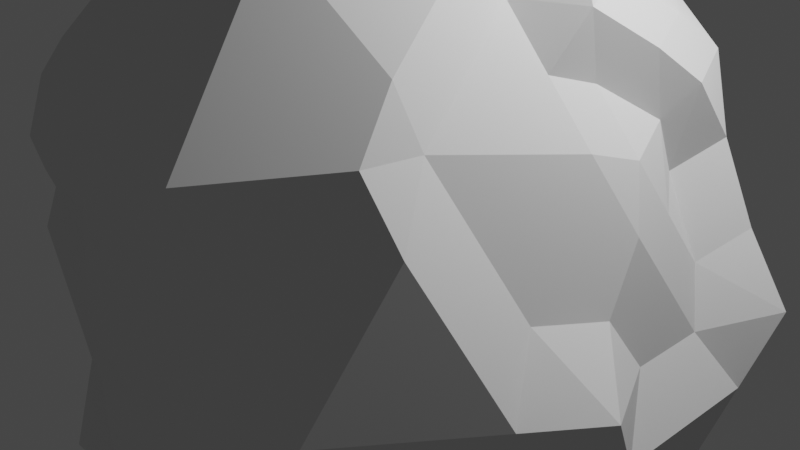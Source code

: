 # Source: blob.blend  (saved by Blender 2.80.75; exported with 4.5.12 LTS)
import bpy
from mathutils import Matrix  # noqa: F401  (used for matrix-valued properties, if any)

bpy.ops.wm.read_factory_settings(use_empty=True)
scene = bpy.context.scene
scene.name = 'Scene'

# ---- collections
col_collection = bpy.data.collections.new('Collection'); scene.collection.children.link(col_collection)

# ---- world
world_world = bpy.data.worlds.new('World'); scene.world = world_world
world_world.use_nodes = True; world_world.node_tree.nodes.clear()
_N = world_world.node_tree.nodes; _L = world_world.node_tree.links
n0 = _N.new('ShaderNodeOutputWorld'); n0.name = 'World Output'; n0.location = (300, 300)
n1 = _N.new('ShaderNodeBackground'); n1.name = 'Background'; n1.location = (10, 300)
n1.inputs[0].default_value = (0.05088, 0.05088, 0.05088, 1.0)
_L.new(n1.outputs[0], n0.inputs[0])
n0.is_active_output = True
world_world.color = (0.05088, 0.05088, 0.05088)
world_world.use_sun_shadow = False
world_world.sun_shadow_jitter_overblur = 0.0

# ---- cameras
cam_camera = bpy.data.cameras.new('Camera')
cam_camera.clip_end = 100.0
cam_camera.ortho_scale = 7.314

# ---- lights
light_light = bpy.data.lights.new('Light', 'POINT')
light_light.transmission_factor = 0.0
light_light.energy = 1000.0
light_light.shadow_soft_size = 0.1
light_light.shadow_maximum_resolution = 0.006
light_light.use_absolute_resolution = True

# ---- meshes
me_icosphere = bpy.data.meshes.new('Icosphere')
me_icosphere.from_pydata([(-0.01788, -0.001766, -0.9757), (0.7236, -0.5257, -0.4472), (-0.2764, -0.8506, -0.4472), (-0.8944, 0.0, -0.4472), (-0.234, 0.8181, -0.378), (0.7236, 0.5257, -0.4472), (0.2764, -0.8506, 0.4472), (-0.7236, -0.5257, 0.4472), (-0.7236, 0.5257, 0.4472), (0.2764, 0.8506, 0.4472), (0.7367, -0.0164, 0.401), (-0.01076, 0.006408, 0.9557), (-0.1429, -0.4587, -0.8013), (0.4253, -0.309, -0.8507), (0.2041, -0.7616, -0.5015), (0.8506, 0.0, -0.5257), (0.4253, 0.309, -0.8507), (-0.5061, 0.04129, -0.8013), (-0.6882, -0.5, -0.5257), (-0.1625, 0.5, -0.8507), (-0.6882, 0.5, -0.5257), (0.2629, 0.809, -0.5257), (0.9511, -0.309, 0.0), (0.9511, 0.309, 0.0), (0.002989, -0.8985, 0.007136), (0.5878, -0.809, 0.0), (-0.9481, -0.2075, 0.007136), (-0.5848, -0.7075, 0.007136), (-0.5878, 0.809, 0.0), (-0.9511, 0.309, 0.0), (0.5523, 0.761, -0.01221), (0.0, 1.0, 0.0), (0.566, -0.4684, 0.4917), (-0.2629, -0.809, 0.5257), (-0.8506, 0.0, 0.5257), (-0.2629, 0.809, 0.5257), (0.6412, 0.3975, 0.5295), (0.1625, -0.5, 0.8507), (0.5257, 0.0, 0.8507), (-0.4253, -0.309, 0.8507), (-0.4138, 0.3443, 0.816), (0.1625, 0.5, 0.8507), (-0.08872, -0.292, -0.8511), (-0.05415, -0.1667, -0.9502), (0.5248, -0.3812, -0.7162), (0.6242, -0.4535, -0.5817), (0.08312, -0.8229, -0.4996), (-0.09664, -0.8368, -0.4734), (0.8083, -0.1752, -0.4996), (0.766, -0.3505, -0.4734), (0.5248, 0.3812, -0.7162), (0.6242, 0.4535, -0.5817), (-0.3309, 0.04129, -0.8511), (-0.1752, 0.0, -0.9502), (-0.7073, -0.3583, -0.4562), (-0.776, -0.1917, -0.43), (-0.1083, 0.3333, -0.9004), (-0.05415, 0.1667, -0.9502), (-0.5086, 0.5843, -0.4304), (-0.3713, 0.7012, -0.4042), (0.4164, 0.7146, -0.4996), (0.57, 0.6202, -0.4734), (0.8752, -0.3813, -0.1491), (0.7994, -0.4535, -0.2981), (0.7745, 0.1896, 0.1028), (0.7556, 0.08661, 0.2519), (-0.08914, -0.8487, -0.1419), (-0.1813, -0.7989, -0.291), (0.484, -0.8229, 0.1491), (0.3802, -0.8368, 0.2981), (-0.9292, -0.1045, -0.1419), (-0.9133, -0.103, -0.2981), (-0.6301, -0.6131, 0.1562), (-0.6753, -0.5187, 0.3053), (-0.4416, 0.7904, -0.07988), (-0.3378, 0.8042, -0.229), (-0.8752, 0.3813, 0.1491), (-0.7994, 0.4535, 0.2981), (0.5976, 0.6666, -0.1613), (0.6783, 0.6202, -0.2981), (0.09213, 0.9502, 0.1491), (0.1843, 0.9004, 0.2981), (0.5509, -0.6169, 0.4996), (0.4137, -0.7338, 0.4734), (-0.4164, -0.7146, 0.4996), (-0.57, -0.6202, 0.4734), (-0.8083, 0.1752, 0.4996), (-0.766, 0.3505, 0.4734), (-0.08312, 0.8229, 0.4996), (0.09664, 0.8368, 0.4734), (0.7099, 0.2308, 0.5033), (0.668, 0.1503, 0.4271), (0.2004, -0.6169, 0.7162), (0.2384, -0.7338, 0.5817), (0.3505, 0.0, 0.9004), (0.1752, 0.0, 0.9502), (-0.5248, -0.3812, 0.7162), (-0.6242, -0.4535, 0.5817), (-0.5132, 0.4165, 0.6816), (-0.6242, 0.4535, 0.5817), (0.2004, 0.6169, 0.7162), (0.2384, 0.7338, 0.5817), (-0.2384, -0.7338, -0.5817), (-0.2004, -0.6169, -0.7162), (0.1239, -0.1048, -0.9259), (0.2835, -0.206, -0.9004), (0.57, -0.6202, -0.4734), (0.3577, -0.6672, -0.4754), (0.766, 0.3505, -0.4734), (0.8083, 0.1752, -0.4996), (0.1239, 0.1012, -0.9259), (0.2835, 0.206, -0.9004), (-0.7219, -0.02501, -0.5383), (-0.599, -0.02501, -0.6728), (-0.4137, -0.7338, -0.4734), (-0.5509, -0.6169, -0.4996), (-0.196, 0.7012, -0.5125), (-0.2004, 0.6169, -0.7162), (-0.8257, 0.1667, -0.4734), (-0.7569, 0.3333, -0.4996), (-0.05427, 0.8042, -0.4042), (0.08312, 0.8229, -0.4996), (0.7911, -0.07138, 0.2641), (0.81, -0.1744, 0.115), (0.7994, 0.4535, -0.2981), (0.8752, 0.3813, -0.1491), (0.1843, -0.9004, 0.2981), (0.09213, -0.9502, 0.1491), (0.6783, -0.6202, -0.2981), (0.6331, -0.7146, -0.1491), (-0.7964, -0.352, 0.3053), (-0.8723, -0.2797, 0.1562), (-0.3772, -0.7353, -0.291), (-0.481, -0.7214, -0.1419), (-0.6162, 0.5564, 0.2993), (-0.5709, 0.6509, 0.1503), (-0.9133, 0.103, -0.2981), (-0.9322, 0.206, -0.1491), (0.3134, 0.6759, 0.3093), (0.437, 0.7204, 0.1528), (-0.1419, 0.8679, -0.229), (-0.09213, 0.9502, -0.1491), (0.7035, -0.135, 0.4393), (0.6347, -0.3017, 0.4655), (0.09664, -0.8368, 0.4734), (-0.08312, -0.8229, 0.4996), (-0.766, -0.3505, 0.4734), (-0.8083, -0.1752, 0.4996), (-0.57, 0.6202, 0.4734), (-0.3543, 0.6509, 0.5008), (0.3584, 0.6273, 0.4687), (0.4956, 0.5104, 0.4948), (0.0434, -0.1603, 0.9059), (0.09755, -0.3269, 0.8562), (0.6138, -0.0164, 0.5354), (0.6131, -0.04802, 0.704), (-0.1525, -0.0966, 0.9059), (-0.2943, -0.1996, 0.8562), (-0.1525, 0.1094, 0.9059), (-0.2835, 0.206, 0.9004), (0.0434, 0.1731, 0.9059), (0.1083, 0.3333, 0.9004), (0.4046, 0.1667, 0.8507), (0.2835, 0.3333, 0.8507), (0.5444, 0.1186, 0.7301), (0.5985, 0.2853, 0.6218), (0.3377, 0.5, 0.7423), (0.4775, 0.452, 0.6218), (-0.03347, 0.4363, 0.8507), (-0.2178, 0.4079, 0.816), (0.02068, 0.603, 0.7423), (-0.1211, 0.706, 0.634), (-0.3712, 0.4757, 0.7423), (-0.317, 0.6423, 0.634), (-0.4253, 0.103, 0.8507), (-0.4253, -0.103, 0.8507), (-0.5555, 0.2413, 0.7077), (-0.7089, 0.103, 0.634), (-0.5671, -0.206, 0.7423), (-0.7089, -0.103, 0.634), (-0.2402, -0.3663, 0.8064), (-0.04423, -0.4299, 0.8064), (-0.3712, -0.4757, 0.7423), (-0.317, -0.6423, 0.634), (0.02068, -0.603, 0.7423), (-0.1211, -0.706, 0.634), (0.2835, -0.3333, 0.8507), (0.4046, -0.1667, 0.8507), (0.3377, -0.5, 0.7423), (0.5129, -0.5, 0.634), (0.4577, -0.135, 0.7083), (0.5118, -0.3017, 0.6), (0.8279, 0.3247, 0.163), (0.7288, 0.3338, 0.3542), (0.7945, 0.4277, -0.01221), (0.6734, 0.5943, -0.01221), (0.6077, 0.5005, 0.3542), (0.5743, 0.6035, 0.179), (-0.08762, 0.9363, 0.1752), (-0.1752, 0.8727, 0.3505), (-0.1959, 0.9363, 0.0), (-0.3919, 0.8727, 0.0), (-0.3091, 0.7453, 0.3517), (-0.4174, 0.7453, 0.1764), (-0.9176, 0.206, 0.1752), (-0.8841, 0.103, 0.3505), (-0.9511, 0.103, 0.0), (-0.9481, -0.001499, 0.007136), (-0.8841, -0.103, 0.3505), (-0.9146, -0.1045, 0.1824), (-0.4765, -0.7075, 0.1824), (-0.3712, -0.809, 0.3505), (-0.3889, -0.7712, 0.007136), (-0.1929, -0.8348, 0.007136), (-0.1752, -0.8727, 0.3505), (-0.08463, -0.8348, 0.1824), (0.6213, -0.706, 0.1752), (0.6547, -0.603, 0.3505), (0.7089, -0.6423, 0.0), (0.83, -0.4757, 0.0), (0.6536, -0.4047, 0.3164), (0.7412, -0.3411, 0.1412), (0.3564, 0.8247, -0.01221), (0.1959, 0.9363, 0.0), (0.4795, 0.809, -0.1752), (0.3712, 0.809, -0.3505), (0.08762, 0.9363, -0.1752), (0.1752, 0.8727, -0.3505), (-0.7089, 0.6423, 0.0), (-0.83, 0.4757, 0.0), (-0.5789, 0.6735, -0.1061), (-0.6124, 0.5705, -0.2813), (-0.8634, 0.3727, -0.1752), (-0.7758, 0.4363, -0.3505), (-0.827, -0.3742, 0.007136), (-0.7059, -0.5408, 0.007136), (-0.8604, -0.2712, -0.1681), (-0.7758, -0.4363, -0.3505), (-0.6183, -0.6045, -0.1681), (-0.6547, -0.603, -0.3505), (0.1959, -0.9363, 0.0), (0.3919, -0.8727, 0.0), (0.08762, -0.9363, -0.1752), (0.1752, -0.8727, -0.3505), (0.4795, -0.809, -0.1752), (0.3712, -0.809, -0.3505), (0.8289, -0.07138, -0.03404), (0.8289, 0.1346, -0.03404), (0.9176, -0.206, -0.1752), (0.8841, -0.103, -0.3505), (0.9176, 0.206, -0.1752), (0.8841, 0.103, -0.3505), (0.3712, 0.4757, -0.7423), (0.317, 0.6423, -0.634), (0.2294, 0.3727, -0.8507), (0.03347, 0.4363, -0.8507), (0.1211, 0.706, -0.634), (-0.02068, 0.603, -0.7423), (-0.3377, 0.5, -0.7423), (-0.5129, 0.5, -0.634), (-0.2835, 0.3333, -0.8507), (-0.3851, 0.208, -0.8013), (-0.634, 0.3333, -0.634), (-0.5603, 0.208, -0.693), (-0.5302, -0.1917, -0.6989), (-0.5844, -0.3583, -0.5906), (-0.3851, -0.1254, -0.8013), (-0.264, -0.292, -0.8013), (-0.5129, -0.5, -0.634), (-0.3377, -0.5, -0.7423), (0.7089, 0.103, -0.634), (0.5671, 0.206, -0.7423), (0.7089, -0.103, -0.634), (0.5671, -0.206, -0.7423), (0.4253, 0.103, -0.8507), (0.4253, -0.103, -0.8507), (-0.02068, -0.603, -0.7423), (0.06231, -0.6586, -0.6098), (0.03347, -0.4363, -0.8507), (0.1706, -0.3253, -0.8265), (0.2582, -0.595, -0.6098), (0.3124, -0.4283, -0.7181), (0.4706, -0.5479, -0.6079), (0.1165, -0.4919, -0.7181), (-0.05866, -0.7199, -0.6079), (0.2835, 0.0, -0.9004), (0.5671, 0.0, -0.7423), (0.6665, 0.2782, -0.6079), (-0.3757, -0.6169, -0.6079), (-0.4588, -0.3333, -0.7423), (-0.6531, -0.1917, -0.5645), (-0.6531, 0.1417, -0.5645), (-0.4588, 0.3333, -0.7423), (-0.3757, 0.6169, -0.6079), (-0.05866, 0.7199, -0.6079), (0.1752, 0.5393, -0.7423), (0.4706, 0.5479, -0.6079), (0.8418, 0.2782, -0.3243), (0.9176, 0.0, -0.1752), (0.81, 0.03162, 0.115), (0.5248, -0.7146, -0.3243), (0.2836, -0.8727, -0.1752), (0.2881, -0.8866, 0.1491), (-0.5145, -0.6184, -0.3172), (-0.7394, -0.4378, -0.1681), (-0.7512, -0.4464, 0.1562), (-0.8446, 0.2697, -0.3243), (-0.7, 0.5068, -0.1061), (-0.7542, 0.5479, 0.1491), (-0.004506, 0.8866, -0.3243), (0.2836, 0.8727, -0.1752), (0.2881, 0.8866, 0.1491), (0.7224, -0.238, 0.2903), (0.7423, -0.5393, 0.1752), (0.5175, -0.7199, 0.3243), (0.004506, -0.8866, 0.3243), (-0.2806, -0.7712, 0.1824), (-0.5218, -0.6131, 0.3315), (-0.8388, -0.1767, 0.3315), (-0.9146, 0.1015, 0.1824), (-0.8418, 0.2782, 0.3243), (-0.4626, 0.6509, 0.3255), (-0.2836, 0.8727, 0.1752), (0.004506, 0.8866, 0.3243), (0.4507, 0.559, 0.3355), (0.6953, 0.4369, 0.179), (0.6754, 0.1988, 0.294), (0.5806, -0.135, 0.5738), (0.4588, -0.3333, 0.7423), (0.2294, -0.1667, 0.9004), (0.05866, -0.7199, 0.6079), (-0.1752, -0.5393, 0.7423), (-0.09838, -0.2633, 0.8562), (-0.6665, -0.2782, 0.6079), (-0.5671, 0.0, 0.7423), (-0.2943, 0.006408, 0.8562), (-0.4706, 0.5479, 0.6079), (-0.1752, 0.5393, 0.7423), (-0.09838, 0.2761, 0.8562), (0.3559, 0.5585, 0.6153), (0.4233, 0.2853, 0.7301), (0.2294, 0.1667, 0.9004), (0.6673, 0.1186, 0.5957), (0.05866, 0.7199, 0.6079), (-0.6665, 0.2782, 0.6079), (-0.4706, -0.5479, 0.6079), (0.3757, -0.6169, 0.6079), (0.7187, 0.4999, -0.1613), (-0.2457, 0.854, -0.07988), (-0.9322, 7.451e-09, -0.1491), (-0.2851, -0.785, -0.1419), (0.7542, -0.5479, -0.1491), (0.5248, 0.7146, -0.3243), (-0.4751, 0.6873, -0.2551), (-0.8446, -0.2697, -0.3243), (-0.004506, -0.8866, -0.3243), (0.8418, -0.2782, -0.3243), (0.08762, 0.2697, -0.9004), (-0.2294, 0.1667, -0.9004), (-0.2098, -0.1254, -0.8511), (0.6665, -0.2782, -0.6079), (0.08762, -0.2697, -0.9004)], [], [(0, 104, 43), (1, 45, 49), (0, 43, 53), (0, 53, 57), (0, 57, 110), (1, 49, 63), (2, 47, 67), (3, 55, 71), (4, 59, 75), (5, 61, 79), (1, 63, 128), (2, 67, 132), (3, 71, 136), (4, 75, 140), (5, 79, 124), (6, 83, 93), (7, 85, 97), (8, 87, 99), (9, 89, 101), (10, 91, 154), (38, 162, 94), (38, 164, 162), (36, 151, 167), (41, 168, 161), (41, 170, 168), (35, 149, 173), (40, 174, 159), (40, 176, 174), (34, 147, 179), (39, 180, 157), (39, 182, 180), (33, 145, 185), (37, 186, 153), (37, 188, 186), (32, 143, 191), (23, 192, 64), (23, 194, 192), (30, 139, 197), (31, 198, 80), (31, 200, 198), (28, 135, 203), (29, 204, 76), (29, 206, 204), (26, 131, 209), (27, 210, 72), (27, 212, 210), (24, 127, 215), (25, 216, 68), (25, 218, 216), (22, 123, 221), (30, 222, 139), (30, 224, 222), (21, 121, 227), (28, 228, 135), (28, 230, 228), (20, 119, 233), (26, 234, 131), (26, 236, 234), (18, 115, 239), (24, 240, 127), (24, 242, 240), (14, 107, 245), (22, 246, 123), (22, 248, 246), (15, 109, 251), (16, 252, 50), (16, 254, 252), (19, 117, 257), (19, 258, 117), (19, 260, 258), (17, 113, 263), (17, 264, 113), (17, 266, 264), (12, 103, 269), (15, 270, 109), (15, 272, 270), (13, 105, 275), (12, 276, 103), (12, 278, 276), (13, 44, 281), (280, 107, 14), (281, 282, 280), (280, 282, 107), (282, 106, 107), (281, 44, 282), (44, 45, 282), (282, 45, 106), (45, 1, 106), (277, 280, 14), (276, 283, 277), (277, 283, 280), (283, 281, 280), (276, 278, 283), (278, 279, 283), (283, 279, 281), (279, 13, 281), (102, 47, 2), (103, 284, 102), (102, 284, 47), (284, 46, 47), (103, 276, 284), (276, 277, 284), (284, 277, 46), (277, 14, 46), (274, 111, 16), (275, 285, 274), (274, 285, 111), (285, 110, 111), (275, 105, 285), (105, 104, 285), (285, 104, 110), (104, 0, 110), (271, 274, 16), (270, 286, 271), (271, 286, 274), (286, 275, 274), (270, 272, 286), (272, 273, 286), (286, 273, 275), (273, 13, 275), (108, 51, 5), (109, 287, 108), (108, 287, 51), (287, 50, 51), (109, 270, 287), (270, 271, 287), (287, 271, 50), (271, 16, 50), (268, 115, 18), (269, 288, 268), (268, 288, 115), (288, 114, 115), (269, 103, 288), (103, 102, 288), (288, 102, 114), (102, 2, 114), (265, 268, 18), (264, 289, 265), (265, 289, 268), (289, 269, 268), (264, 266, 289), (266, 267, 289), (289, 267, 269), (267, 12, 269), (112, 55, 3), (113, 290, 112), (112, 290, 55), (290, 54, 55), (113, 264, 290), (264, 265, 290), (290, 265, 54), (265, 18, 54), (262, 119, 20), (263, 291, 262), (262, 291, 119), (291, 118, 119), (263, 113, 291), (113, 112, 291), (291, 112, 118), (112, 3, 118), (259, 262, 20), (258, 292, 259), (259, 292, 262), (292, 263, 262), (258, 260, 292), (260, 261, 292), (292, 261, 263), (261, 17, 263), (116, 59, 4), (117, 293, 116), (116, 293, 59), (293, 58, 59), (117, 258, 293), (258, 259, 293), (293, 259, 58), (259, 20, 58), (256, 121, 21), (257, 294, 256), (256, 294, 121), (294, 120, 121), (257, 117, 294), (117, 116, 294), (294, 116, 120), (116, 4, 120), (253, 256, 21), (252, 295, 253), (253, 295, 256), (295, 257, 256), (252, 254, 295), (254, 255, 295), (295, 255, 257), (255, 19, 257), (51, 61, 5), (50, 296, 51), (51, 296, 61), (296, 60, 61), (50, 252, 296), (252, 253, 296), (296, 253, 60), (253, 21, 60), (250, 125, 23), (251, 297, 250), (250, 297, 125), (297, 124, 125), (251, 109, 297), (109, 108, 297), (297, 108, 124), (108, 5, 124), (247, 250, 23), (246, 298, 247), (247, 298, 250), (298, 251, 250), (246, 248, 298), (248, 249, 298), (298, 249, 251), (249, 15, 251), (122, 65, 10), (123, 299, 122), (122, 299, 65), (299, 64, 65), (123, 246, 299), (246, 247, 299), (299, 247, 64), (247, 23, 64), (244, 129, 25), (245, 300, 244), (244, 300, 129), (300, 128, 129), (245, 107, 300), (107, 106, 300), (300, 106, 128), (106, 1, 128), (241, 244, 25), (240, 301, 241), (241, 301, 244), (301, 245, 244), (240, 242, 301), (242, 243, 301), (301, 243, 245), (243, 14, 245), (126, 69, 6), (127, 302, 126), (126, 302, 69), (302, 68, 69), (127, 240, 302), (240, 241, 302), (302, 241, 68), (241, 25, 68), (238, 133, 27), (239, 303, 238), (238, 303, 133), (303, 132, 133), (239, 115, 303), (115, 114, 303), (303, 114, 132), (114, 2, 132), (235, 238, 27), (234, 304, 235), (235, 304, 238), (304, 239, 238), (234, 236, 304), (236, 237, 304), (304, 237, 239), (237, 18, 239), (130, 73, 7), (131, 305, 130), (130, 305, 73), (305, 72, 73), (131, 234, 305), (234, 235, 305), (305, 235, 72), (235, 27, 72), (232, 137, 29), (233, 306, 232), (232, 306, 137), (306, 136, 137), (233, 119, 306), (119, 118, 306), (306, 118, 136), (118, 3, 136), (229, 232, 29), (228, 307, 229), (229, 307, 232), (307, 233, 232), (228, 230, 307), (230, 231, 307), (307, 231, 233), (231, 20, 233), (134, 77, 8), (135, 308, 134), (134, 308, 77), (308, 76, 77), (135, 228, 308), (228, 229, 308), (308, 229, 76), (229, 29, 76), (226, 141, 31), (227, 309, 226), (226, 309, 141), (309, 140, 141), (227, 121, 309), (121, 120, 309), (309, 120, 140), (120, 4, 140), (223, 226, 31), (222, 310, 223), (223, 310, 226), (310, 227, 226), (222, 224, 310), (224, 225, 310), (310, 225, 227), (225, 21, 227), (138, 81, 9), (139, 311, 138), (138, 311, 81), (311, 80, 81), (139, 222, 311), (222, 223, 311), (311, 223, 80), (223, 31, 80), (220, 143, 32), (221, 312, 220), (220, 312, 143), (312, 142, 143), (221, 123, 312), (123, 122, 312), (312, 122, 142), (122, 10, 142), (217, 220, 32), (216, 313, 217), (217, 313, 220), (313, 221, 220), (216, 218, 313), (218, 219, 313), (313, 219, 221), (219, 22, 221), (69, 83, 6), (68, 314, 69), (69, 314, 83), (314, 82, 83), (68, 216, 314), (216, 217, 314), (314, 217, 82), (217, 32, 82), (214, 145, 33), (215, 315, 214), (214, 315, 145), (315, 144, 145), (215, 127, 315), (127, 126, 315), (315, 126, 144), (126, 6, 144), (211, 214, 33), (210, 316, 211), (211, 316, 214), (316, 215, 214), (210, 212, 316), (212, 213, 316), (316, 213, 215), (213, 24, 215), (73, 85, 7), (72, 317, 73), (73, 317, 85), (317, 84, 85), (72, 210, 317), (210, 211, 317), (317, 211, 84), (211, 33, 84), (208, 147, 34), (209, 318, 208), (208, 318, 147), (318, 146, 147), (209, 131, 318), (131, 130, 318), (318, 130, 146), (130, 7, 146), (205, 208, 34), (204, 319, 205), (205, 319, 208), (319, 209, 208), (204, 206, 319), (206, 207, 319), (319, 207, 209), (207, 26, 209), (77, 87, 8), (76, 320, 77), (77, 320, 87), (320, 86, 87), (76, 204, 320), (204, 205, 320), (320, 205, 86), (205, 34, 86), (202, 149, 35), (203, 321, 202), (202, 321, 149), (321, 148, 149), (203, 135, 321), (135, 134, 321), (321, 134, 148), (134, 8, 148), (199, 202, 35), (198, 322, 199), (199, 322, 202), (322, 203, 202), (198, 200, 322), (200, 201, 322), (322, 201, 203), (201, 28, 203), (81, 89, 9), (80, 323, 81), (81, 323, 89), (323, 88, 89), (80, 198, 323), (198, 199, 323), (323, 199, 88), (199, 35, 88), (196, 151, 36), (197, 324, 196), (196, 324, 151), (324, 150, 151), (197, 139, 324), (139, 138, 324), (324, 138, 150), (138, 9, 150), (193, 196, 36), (192, 325, 193), (193, 325, 196), (325, 197, 196), (192, 194, 325), (194, 195, 325), (325, 195, 197), (195, 30, 197), (65, 91, 10), (64, 326, 65), (65, 326, 91), (326, 90, 91), (64, 192, 326), (192, 193, 326), (326, 193, 90), (193, 36, 90), (190, 155, 38), (191, 327, 190), (190, 327, 155), (327, 154, 155), (191, 143, 327), (143, 142, 327), (327, 142, 154), (142, 10, 154), (187, 190, 38), (186, 328, 187), (187, 328, 190), (328, 191, 190), (186, 188, 328), (188, 189, 328), (328, 189, 191), (189, 32, 191), (152, 95, 11), (153, 329, 152), (152, 329, 95), (329, 94, 95), (153, 186, 329), (186, 187, 329), (329, 187, 94), (187, 38, 94), (184, 92, 37), (185, 330, 184), (184, 330, 92), (330, 93, 92), (185, 145, 330), (145, 144, 330), (330, 144, 93), (144, 6, 93), (181, 184, 37), (180, 331, 181), (181, 331, 184), (331, 185, 184), (180, 182, 331), (182, 183, 331), (331, 183, 185), (183, 33, 185), (156, 152, 11), (157, 332, 156), (156, 332, 152), (332, 153, 152), (157, 180, 332), (180, 181, 332), (332, 181, 153), (181, 37, 153), (178, 96, 39), (179, 333, 178), (178, 333, 96), (333, 97, 96), (179, 147, 333), (147, 146, 333), (333, 146, 97), (146, 7, 97), (175, 178, 39), (174, 334, 175), (175, 334, 178), (334, 179, 178), (174, 176, 334), (176, 177, 334), (334, 177, 179), (177, 34, 179), (158, 156, 11), (159, 335, 158), (158, 335, 156), (335, 157, 156), (159, 174, 335), (174, 175, 335), (335, 175, 157), (175, 39, 157), (172, 98, 40), (173, 336, 172), (172, 336, 98), (336, 99, 98), (173, 149, 336), (149, 148, 336), (336, 148, 99), (148, 8, 99), (169, 172, 40), (168, 337, 169), (169, 337, 172), (337, 173, 172), (168, 170, 337), (170, 171, 337), (337, 171, 173), (171, 35, 173), (160, 158, 11), (161, 338, 160), (160, 338, 158), (338, 159, 158), (161, 168, 338), (168, 169, 338), (338, 169, 159), (169, 40, 159), (166, 100, 41), (167, 339, 166), (166, 339, 100), (339, 101, 100), (167, 151, 339), (151, 150, 339), (339, 150, 101), (150, 9, 101), (163, 166, 41), (162, 340, 163), (163, 340, 166), (340, 167, 166), (162, 164, 340), (164, 165, 340), (340, 165, 167), (165, 36, 167), (95, 160, 11), (94, 341, 95), (95, 341, 160), (341, 161, 160), (94, 162, 341), (162, 163, 341), (341, 163, 161), (163, 41, 161), (155, 164, 38), (154, 342, 155), (155, 342, 164), (342, 165, 164), (154, 91, 342), (91, 90, 342), (342, 90, 165), (90, 36, 165), (100, 170, 41), (101, 343, 100), (100, 343, 170), (343, 171, 170), (101, 89, 343), (89, 88, 343), (343, 88, 171), (88, 35, 171), (98, 176, 40), (99, 344, 98), (98, 344, 176), (344, 177, 176), (99, 87, 344), (87, 86, 344), (344, 86, 177), (86, 34, 177), (96, 182, 39), (97, 345, 96), (96, 345, 182), (345, 183, 182), (97, 85, 345), (85, 84, 345), (345, 84, 183), (84, 33, 183), (92, 188, 37), (93, 346, 92), (92, 346, 188), (346, 189, 188), (93, 83, 346), (83, 82, 346), (346, 82, 189), (82, 32, 189), (125, 194, 23), (124, 347, 125), (125, 347, 194), (347, 195, 194), (124, 79, 347), (79, 78, 347), (347, 78, 195), (78, 30, 195), (141, 200, 31), (140, 348, 141), (141, 348, 200), (348, 201, 200), (140, 75, 348), (75, 74, 348), (348, 74, 201), (74, 28, 201), (137, 206, 29), (136, 349, 137), (137, 349, 206), (349, 207, 206), (136, 71, 349), (71, 70, 349), (349, 70, 207), (70, 26, 207), (133, 212, 27), (132, 350, 133), (133, 350, 212), (350, 213, 212), (132, 67, 350), (67, 66, 350), (350, 66, 213), (66, 24, 213), (129, 218, 25), (128, 351, 129), (129, 351, 218), (351, 219, 218), (128, 63, 351), (63, 62, 351), (351, 62, 219), (62, 22, 219), (78, 224, 30), (79, 352, 78), (78, 352, 224), (352, 225, 224), (79, 61, 352), (61, 60, 352), (352, 60, 225), (60, 21, 225), (74, 230, 28), (75, 353, 74), (74, 353, 230), (353, 231, 230), (75, 59, 353), (59, 58, 353), (353, 58, 231), (58, 20, 231), (70, 236, 26), (71, 354, 70), (70, 354, 236), (354, 237, 236), (71, 55, 354), (55, 54, 354), (354, 54, 237), (54, 18, 237), (66, 242, 24), (67, 355, 66), (66, 355, 242), (355, 243, 242), (67, 47, 355), (47, 46, 355), (355, 46, 243), (46, 14, 243), (62, 248, 22), (63, 356, 62), (62, 356, 248), (356, 249, 248), (63, 49, 356), (49, 48, 356), (356, 48, 249), (48, 15, 249), (111, 254, 16), (110, 357, 111), (111, 357, 254), (357, 255, 254), (110, 57, 357), (57, 56, 357), (357, 56, 255), (56, 19, 255), (56, 260, 19), (57, 358, 56), (56, 358, 260), (358, 261, 260), (57, 53, 358), (53, 52, 358), (358, 52, 261), (52, 17, 261), (52, 266, 17), (53, 359, 52), (52, 359, 266), (359, 267, 266), (53, 43, 359), (43, 42, 359), (359, 42, 267), (42, 12, 267), (48, 272, 15), (49, 360, 48), (48, 360, 272), (360, 273, 272), (49, 45, 360), (45, 44, 360), (360, 44, 273), (44, 13, 273), (42, 278, 12), (43, 361, 42), (42, 361, 278), (361, 279, 278), (43, 104, 361), (104, 105, 361), (361, 105, 279), (105, 13, 279)])
_uv = me_icosphere.uv_layers.new(name='UVMap')
_uv.uv.foreach_set('vector', [0.8182, 0.0, 0.803, 0.02624, 0.8333, 0.02624, 0.7273, 0.1575, 0.7121, 0.1312, 0.697, 0.1575, 0.09091, 0.0, 0.07576, 0.02624, 0.1061, 0.02624, 0.2727, 0.0, 0.2576, 0.02624, 0.2879, 0.02624, 0.4545, 0.0, 0.4394, 0.02624, 0.4697, 0.02624, 0.7273, 0.1575, 0.697, 0.1575, 0.7121, 0.1837, 0.9091, 0.1575, 0.8788, 0.1575, 0.8939, 0.1837, 0.1818, 0.1575, 0.1515, 0.1575, 0.1667, 0.1837, 0.3636, 0.1575, 0.3333, 0.1575, 0.3485, 0.1837, 0.5455, 0.1575, 0.5152, 0.1575, 0.5303, 0.1837, 0.7273, 0.1575, 0.7121, 0.1837, 0.7424, 0.1837, 0.9091, 0.1575, 0.8939, 0.1837, 0.9242, 0.1837, 0.1818, 0.1575, 0.1667, 0.1837, 0.197, 0.1837, 0.3636, 0.1575, 0.3485, 0.1837, 0.3788, 0.1837, 0.5455, 0.1575, 0.5303, 0.1837, 0.5606, 0.1837, 0.8182, 0.3149, 0.7879, 0.3149, 0.803, 0.3412, 1.0, 0.3149, 0.9697, 0.3149, 0.9848, 0.3412, 0.2727, 0.3149, 0.2424, 0.3149, 0.2576, 0.3412, 0.4545, 0.3149, 0.4242, 0.3149, 0.4394, 0.3412, 0.6364, 0.3149, 0.6061, 0.3149, 0.6212, 0.3412, 0.5909, 0.3937, 0.5606, 0.3937, 0.5758, 0.4199, 0.5909, 0.3937, 0.5758, 0.3674, 0.5606, 0.3937, 0.5455, 0.3149, 0.5152, 0.3149, 0.5303, 0.3412, 0.4091, 0.3937, 0.3788, 0.3937, 0.3939, 0.4199, 0.4091, 0.3937, 0.3939, 0.3674, 0.3788, 0.3937, 0.3636, 0.3149, 0.3333, 0.3149, 0.3485, 0.3412, 0.2273, 0.3937, 0.197, 0.3937, 0.2121, 0.4199, 0.2273, 0.3937, 0.2121, 0.3674, 0.197, 0.3937, 0.1818, 0.3149, 0.1515, 0.3149, 0.1667, 0.3412, 0.9545, 0.3937, 0.9242, 0.3937, 0.9394, 0.4199, 0.9545, 0.3937, 0.9394, 0.3674, 0.9242, 0.3937, 0.9091, 0.3149, 0.8788, 0.3149, 0.8939, 0.3412, 0.7727, 0.3937, 0.7424, 0.3937, 0.7576, 0.4199, 0.7727, 0.3937, 0.7576, 0.3674, 0.7424, 0.3937, 0.7273, 0.3149, 0.697, 0.3149, 0.7121, 0.3412, 0.5909, 0.2362, 0.5758, 0.2624, 0.6061, 0.2624, 0.5909, 0.2362, 0.5606, 0.2362, 0.5758, 0.2624, 0.5, 0.2362, 0.4848, 0.2624, 0.5152, 0.2624, 0.4091, 0.2362, 0.3939, 0.2624, 0.4242, 0.2624, 0.4091, 0.2362, 0.3788, 0.2362, 0.3939, 0.2624, 0.3182, 0.2362, 0.303, 0.2624, 0.3333, 0.2624, 0.2273, 0.2362, 0.2121, 0.2624, 0.2424, 0.2624, 0.2273, 0.2362, 0.197, 0.2362, 0.2121, 0.2624, 0.1364, 0.2362, 0.1212, 0.2624, 0.1515, 0.2624, 0.9545, 0.2362, 0.9394, 0.2624, 0.9697, 0.2624, 0.9545, 0.2362, 0.9242, 0.2362, 0.9394, 0.2624, 0.8636, 0.2362, 0.8485, 0.2624, 0.8788, 0.2624, 0.7727, 0.2362, 0.7576, 0.2624, 0.7879, 0.2624, 0.7727, 0.2362, 0.7424, 0.2362, 0.7576, 0.2624, 0.6818, 0.2362, 0.6667, 0.2624, 0.697, 0.2624, 0.5, 0.2362, 0.4697, 0.2362, 0.4848, 0.2624, 0.5, 0.2362, 0.4848, 0.2099, 0.4697, 0.2362, 0.4545, 0.1575, 0.4242, 0.1575, 0.4394, 0.1837, 0.3182, 0.2362, 0.2879, 0.2362, 0.303, 0.2624, 0.3182, 0.2362, 0.303, 0.2099, 0.2879, 0.2362, 0.2727, 0.1575, 0.2424, 0.1575, 0.2576, 0.1837, 0.1364, 0.2362, 0.1061, 0.2362, 0.1212, 0.2624, 0.1364, 0.2362, 0.1212, 0.2099, 0.1061, 0.2362, 0.09091, 0.1575, 0.06061, 0.1575, 0.07576, 0.1837, 0.8636, 0.2362, 0.8333, 0.2362, 0.8485, 0.2624, 0.8636, 0.2362, 0.8485, 0.2099, 0.8333, 0.2362, 0.8182, 0.1575, 0.7879, 0.1575, 0.803, 0.1837, 0.6818, 0.2362, 0.6515, 0.2362, 0.6667, 0.2624, 0.6818, 0.2362, 0.6667, 0.2099, 0.6515, 0.2362, 0.6364, 0.1575, 0.6061, 0.1575, 0.6212, 0.1837, 0.5, 0.07873, 0.4848, 0.105, 0.5152, 0.105, 0.5, 0.07873, 0.4697, 0.07873, 0.4848, 0.105, 0.4091, 0.07873, 0.3939, 0.105, 0.4242, 0.105, 0.3182, 0.07873, 0.303, 0.105, 0.3333, 0.105, 0.3182, 0.07873, 0.2879, 0.07873, 0.303, 0.105, 0.2273, 0.07873, 0.2121, 0.105, 0.2424, 0.105, 0.1364, 0.07873, 0.1212, 0.105, 0.1515, 0.105, 0.1364, 0.07873, 0.1061, 0.07873, 0.1212, 0.105, 0.04545, 0.07873, 0.0303, 0.105, 0.06061, 0.105, 0.6364, 0.1575, 0.6212, 0.1312, 0.6061, 0.1575, 0.6364, 0.1575, 0.6515, 0.1312, 0.6212, 0.1312, 0.6818, 0.07873, 0.6667, 0.05249, 0.6515, 0.07873, 0.8636, 0.07873, 0.8485, 0.105, 0.8788, 0.105, 0.8636, 0.07873, 0.8333, 0.07873, 0.8485, 0.105, 0.7727, 0.07873, 0.7576, 0.105, 0.7879, 0.105, 0.803, 0.1312, 0.7879, 0.1575, 0.8182, 0.1575, 0.7879, 0.105, 0.7727, 0.1312, 0.803, 0.1312, 0.803, 0.1312, 0.7727, 0.1312, 0.7879, 0.1575, 0.7727, 0.1312, 0.7576, 0.1575, 0.7879, 0.1575, 0.7879, 0.105, 0.7576, 0.105, 0.7727, 0.1312, 0.7576, 0.105, 0.7424, 0.1312, 0.7727, 0.1312, 0.7727, 0.1312, 0.7424, 0.1312, 0.7576, 0.1575, 0.7424, 0.1312, 0.7273, 0.1575, 0.7576, 0.1575, 0.8333, 0.1312, 0.803, 0.1312, 0.8182, 0.1575, 0.8485, 0.105, 0.8182, 0.105, 0.8333, 0.1312, 0.8333, 0.1312, 0.8182, 0.105, 0.803, 0.1312, 0.8182, 0.105, 0.7879, 0.105, 0.803, 0.1312, 0.8485, 0.105, 0.8333, 0.07873, 0.8182, 0.105, 0.8333, 0.07873, 0.803, 0.07873, 0.8182, 0.105, 0.8182, 0.105, 0.803, 0.07873, 0.7879, 0.105, 0.803, 0.07873, 0.7727, 0.07873, 0.7879, 0.105, 0.8939, 0.1312, 0.8788, 0.1575, 0.9091, 0.1575, 0.8788, 0.105, 0.8636, 0.1312, 0.8939, 0.1312, 0.8939, 0.1312, 0.8636, 0.1312, 0.8788, 0.1575, 0.8636, 0.1312, 0.8485, 0.1575, 0.8788, 0.1575, 0.8788, 0.105, 0.8485, 0.105, 0.8636, 0.1312, 0.8485, 0.105, 0.8333, 0.1312, 0.8636, 0.1312, 0.8636, 0.1312, 0.8333, 0.1312, 0.8485, 0.1575, 0.8333, 0.1312, 0.8182, 0.1575, 0.8485, 0.1575, 0.6212, 0.07873, 0.6061, 0.05249, 0.5909, 0.07873, 0.6515, 0.07873, 0.6364, 0.05249, 0.6212, 0.07873, 0.6212, 0.07873, 0.6364, 0.05249, 0.6061, 0.05249, 0.6364, 0.05249, 0.6212, 0.02624, 0.6061, 0.05249, 0.6515, 0.07873, 0.6667, 0.05249, 0.6364, 0.05249, 0.6667, 0.05249, 0.6515, 0.02624, 0.6364, 0.05249, 0.6364, 0.05249, 0.6515, 0.02624, 0.6212, 0.02624, 0.6515, 0.02624, 0.6364, 0.0, 0.6212, 0.02624, 0.6061, 0.105, 0.6212, 0.07873, 0.5909, 0.07873, 0.6212, 0.1312, 0.6364, 0.105, 0.6061, 0.105, 0.6061, 0.105, 0.6364, 0.105, 0.6212, 0.07873, 0.6364, 0.105, 0.6515, 0.07873, 0.6212, 0.07873, 0.6212, 0.1312, 0.6515, 0.1312, 0.6364, 0.105, 0.6515, 0.1312, 0.6667, 0.105, 0.6364, 0.105, 0.6364, 0.105, 0.6667, 0.105, 0.6515, 0.07873, 0.6667, 0.105, 0.6818, 0.07873, 0.6515, 0.07873, 0.5758, 0.1575, 0.5606, 0.1312, 0.5455, 0.1575, 0.6061, 0.1575, 0.5909, 0.1312, 0.5758, 0.1575, 0.5758, 0.1575, 0.5909, 0.1312, 0.5606, 0.1312, 0.5909, 0.1312, 0.5758, 0.105, 0.5606, 0.1312, 0.6061, 0.1575, 0.6212, 0.1312, 0.5909, 0.1312, 0.6212, 0.1312, 0.6061, 0.105, 0.5909, 0.1312, 0.5909, 0.1312, 0.6061, 0.105, 0.5758, 0.105, 0.6061, 0.105, 0.5909, 0.07873, 0.5758, 0.105, 0.07576, 0.1312, 0.06061, 0.1575, 0.09091, 0.1575, 0.06061, 0.105, 0.04545, 0.1312, 0.07576, 0.1312, 0.07576, 0.1312, 0.04545, 0.1312, 0.06061, 0.1575, 0.04545, 0.1312, 0.0303, 0.1575, 0.06061, 0.1575, 0.06061, 0.105, 0.0303, 0.105, 0.04545, 0.1312, 0.0303, 0.105, 0.01515, 0.1312, 0.04545, 0.1312, 0.04545, 0.1312, 0.01515, 0.1312, 0.0303, 0.1575, 0.01515, 0.1312, 0.0, 0.1575, 0.0303, 0.1575, 0.1061, 0.1312, 0.07576, 0.1312, 0.09091, 0.1575, 0.1212, 0.105, 0.09091, 0.105, 0.1061, 0.1312, 0.1061, 0.1312, 0.09091, 0.105, 0.07576, 0.1312, 0.09091, 0.105, 0.06061, 0.105, 0.07576, 0.1312, 0.1212, 0.105, 0.1061, 0.07873, 0.09091, 0.105, 0.1061, 0.07873, 0.07576, 0.07873, 0.09091, 0.105, 0.09091, 0.105, 0.07576, 0.07873, 0.06061, 0.105, 0.07576, 0.07873, 0.04545, 0.07873, 0.06061, 0.105, 0.1667, 0.1312, 0.1515, 0.1575, 0.1818, 0.1575, 0.1515, 0.105, 0.1364, 0.1312, 0.1667, 0.1312, 0.1667, 0.1312, 0.1364, 0.1312, 0.1515, 0.1575, 0.1364, 0.1312, 0.1212, 0.1575, 0.1515, 0.1575, 0.1515, 0.105, 0.1212, 0.105, 0.1364, 0.1312, 0.1212, 0.105, 0.1061, 0.1312, 0.1364, 0.1312, 0.1364, 0.1312, 0.1061, 0.1312, 0.1212, 0.1575, 0.1061, 0.1312, 0.09091, 0.1575, 0.1212, 0.1575, 0.2576, 0.1312, 0.2424, 0.1575, 0.2727, 0.1575, 0.2424, 0.105, 0.2273, 0.1312, 0.2576, 0.1312, 0.2576, 0.1312, 0.2273, 0.1312, 0.2424, 0.1575, 0.2273, 0.1312, 0.2121, 0.1575, 0.2424, 0.1575, 0.2424, 0.105, 0.2121, 0.105, 0.2273, 0.1312, 0.2121, 0.105, 0.197, 0.1312, 0.2273, 0.1312, 0.2273, 0.1312, 0.197, 0.1312, 0.2121, 0.1575, 0.197, 0.1312, 0.1818, 0.1575, 0.2121, 0.1575, 0.2879, 0.1312, 0.2576, 0.1312, 0.2727, 0.1575, 0.303, 0.105, 0.2727, 0.105, 0.2879, 0.1312, 0.2879, 0.1312, 0.2727, 0.105, 0.2576, 0.1312, 0.2727, 0.105, 0.2424, 0.105, 0.2576, 0.1312, 0.303, 0.105, 0.2879, 0.07873, 0.2727, 0.105, 0.2879, 0.07873, 0.2576, 0.07873, 0.2727, 0.105, 0.2727, 0.105, 0.2576, 0.07873, 0.2424, 0.105, 0.2576, 0.07873, 0.2273, 0.07873, 0.2424, 0.105, 0.3485, 0.1312, 0.3333, 0.1575, 0.3636, 0.1575, 0.3333, 0.105, 0.3182, 0.1312, 0.3485, 0.1312, 0.3485, 0.1312, 0.3182, 0.1312, 0.3333, 0.1575, 0.3182, 0.1312, 0.303, 0.1575, 0.3333, 0.1575, 0.3333, 0.105, 0.303, 0.105, 0.3182, 0.1312, 0.303, 0.105, 0.2879, 0.1312, 0.3182, 0.1312, 0.3182, 0.1312, 0.2879, 0.1312, 0.303, 0.1575, 0.2879, 0.1312, 0.2727, 0.1575, 0.303, 0.1575, 0.4394, 0.1312, 0.4242, 0.1575, 0.4545, 0.1575, 0.4242, 0.105, 0.4091, 0.1312, 0.4394, 0.1312, 0.4394, 0.1312, 0.4091, 0.1312, 0.4242, 0.1575, 0.4091, 0.1312, 0.3939, 0.1575, 0.4242, 0.1575, 0.4242, 0.105, 0.3939, 0.105, 0.4091, 0.1312, 0.3939, 0.105, 0.3788, 0.1312, 0.4091, 0.1312, 0.4091, 0.1312, 0.3788, 0.1312, 0.3939, 0.1575, 0.3788, 0.1312, 0.3636, 0.1575, 0.3939, 0.1575, 0.4697, 0.1312, 0.4394, 0.1312, 0.4545, 0.1575, 0.4848, 0.105, 0.4545, 0.105, 0.4697, 0.1312, 0.4697, 0.1312, 0.4545, 0.105, 0.4394, 0.1312, 0.4545, 0.105, 0.4242, 0.105, 0.4394, 0.1312, 0.4848, 0.105, 0.4697, 0.07873, 0.4545, 0.105, 0.4697, 0.07873, 0.4394, 0.07873, 0.4545, 0.105, 0.4545, 0.105, 0.4394, 0.07873, 0.4242, 0.105, 0.4394, 0.07873, 0.4091, 0.07873, 0.4242, 0.105, 0.5303, 0.1312, 0.5152, 0.1575, 0.5455, 0.1575, 0.5152, 0.105, 0.5, 0.1312, 0.5303, 0.1312, 0.5303, 0.1312, 0.5, 0.1312, 0.5152, 0.1575, 0.5, 0.1312, 0.4848, 0.1575, 0.5152, 0.1575, 0.5152, 0.105, 0.4848, 0.105, 0.5, 0.1312, 0.4848, 0.105, 0.4697, 0.1312, 0.5, 0.1312, 0.5, 0.1312, 0.4697, 0.1312, 0.4848, 0.1575, 0.4697, 0.1312, 0.4545, 0.1575, 0.4848, 0.1575, 0.6061, 0.2099, 0.5758, 0.2099, 0.5909, 0.2362, 0.6212, 0.1837, 0.5909, 0.1837, 0.6061, 0.2099, 0.6061, 0.2099, 0.5909, 0.1837, 0.5758, 0.2099, 0.5909, 0.1837, 0.5606, 0.1837, 0.5758, 0.2099, 0.6212, 0.1837, 0.6061, 0.1575, 0.5909, 0.1837, 0.6061, 0.1575, 0.5758, 0.1575, 0.5909, 0.1837, 0.5909, 0.1837, 0.5758, 0.1575, 0.5606, 0.1837, 0.5758, 0.1575, 0.5455, 0.1575, 0.5606, 0.1837, 0.6212, 0.2362, 0.6061, 0.2099, 0.5909, 0.2362, 0.6515, 0.2362, 0.6364, 0.2099, 0.6212, 0.2362, 0.6212, 0.2362, 0.6364, 0.2099, 0.6061, 0.2099, 0.6364, 0.2099, 0.6212, 0.1837, 0.6061, 0.2099, 0.6515, 0.2362, 0.6667, 0.2099, 0.6364, 0.2099, 0.6667, 0.2099, 0.6515, 0.1837, 0.6364, 0.2099, 0.6364, 0.2099, 0.6515, 0.1837, 0.6212, 0.1837, 0.6515, 0.1837, 0.6364, 0.1575, 0.6212, 0.1837, 0.6515, 0.2887, 0.6212, 0.2887, 0.6364, 0.3149, 0.6667, 0.2624, 0.6364, 0.2624, 0.6515, 0.2887, 0.6515, 0.2887, 0.6364, 0.2624, 0.6212, 0.2887, 0.6364, 0.2624, 0.6061, 0.2624, 0.6212, 0.2887, 0.6667, 0.2624, 0.6515, 0.2362, 0.6364, 0.2624, 0.6515, 0.2362, 0.6212, 0.2362, 0.6364, 0.2624, 0.6364, 0.2624, 0.6212, 0.2362, 0.6061, 0.2624, 0.6212, 0.2362, 0.5909, 0.2362, 0.6061, 0.2624, 0.7879, 0.2099, 0.7576, 0.2099, 0.7727, 0.2362, 0.803, 0.1837, 0.7727, 0.1837, 0.7879, 0.2099, 0.7879, 0.2099, 0.7727, 0.1837, 0.7576, 0.2099, 0.7727, 0.1837, 0.7424, 0.1837, 0.7576, 0.2099, 0.803, 0.1837, 0.7879, 0.1575, 0.7727, 0.1837, 0.7879, 0.1575, 0.7576, 0.1575, 0.7727, 0.1837, 0.7727, 0.1837, 0.7576, 0.1575, 0.7424, 0.1837, 0.7576, 0.1575, 0.7273, 0.1575, 0.7424, 0.1837, 0.803, 0.2362, 0.7879, 0.2099, 0.7727, 0.2362, 0.8333, 0.2362, 0.8182, 0.2099, 0.803, 0.2362, 0.803, 0.2362, 0.8182, 0.2099, 0.7879, 0.2099, 0.8182, 0.2099, 0.803, 0.1837, 0.7879, 0.2099, 0.8333, 0.2362, 0.8485, 0.2099, 0.8182, 0.2099, 0.8485, 0.2099, 0.8333, 0.1837, 0.8182, 0.2099, 0.8182, 0.2099, 0.8333, 0.1837, 0.803, 0.1837, 0.8333, 0.1837, 0.8182, 0.1575, 0.803, 0.1837, 0.8333, 0.2887, 0.803, 0.2887, 0.8182, 0.3149, 0.8485, 0.2624, 0.8182, 0.2624, 0.8333, 0.2887, 0.8333, 0.2887, 0.8182, 0.2624, 0.803, 0.2887, 0.8182, 0.2624, 0.7879, 0.2624, 0.803, 0.2887, 0.8485, 0.2624, 0.8333, 0.2362, 0.8182, 0.2624, 0.8333, 0.2362, 0.803, 0.2362, 0.8182, 0.2624, 0.8182, 0.2624, 0.803, 0.2362, 0.7879, 0.2624, 0.803, 0.2362, 0.7727, 0.2362, 0.7879, 0.2624, 0.06061, 0.2099, 0.0303, 0.2099, 0.04545, 0.2362, 0.07576, 0.1837, 0.04545, 0.1837, 0.06061, 0.2099, 0.06061, 0.2099, 0.04545, 0.1837, 0.0303, 0.2099, 0.04545, 0.1837, 0.01515, 0.1837, 0.0303, 0.2099, 0.07576, 0.1837, 0.06061, 0.1575, 0.04545, 0.1837, 0.06061, 0.1575, 0.0303, 0.1575, 0.04545, 0.1837, 0.04545, 0.1837, 0.0303, 0.1575, 0.01515, 0.1837, 0.0303, 0.1575, 0.0, 0.1575, 0.01515, 0.1837, 0.07576, 0.2362, 0.06061, 0.2099, 0.04545, 0.2362, 0.1061, 0.2362, 0.09091, 0.2099, 0.07576, 0.2362, 0.07576, 0.2362, 0.09091, 0.2099, 0.06061, 0.2099, 0.09091, 0.2099, 0.07576, 0.1837, 0.06061, 0.2099, 0.1061, 0.2362, 0.1212, 0.2099, 0.09091, 0.2099, 0.1212, 0.2099, 0.1061, 0.1837, 0.09091, 0.2099, 0.09091, 0.2099, 0.1061, 0.1837, 0.07576, 0.1837, 0.1061, 0.1837, 0.09091, 0.1575, 0.07576, 0.1837, 0.1061, 0.2887, 0.07576, 0.2887, 0.09091, 0.3149, 0.1212, 0.2624, 0.09091, 0.2624, 0.1061, 0.2887, 0.1061, 0.2887, 0.09091, 0.2624, 0.07576, 0.2887, 0.09091, 0.2624, 0.06061, 0.2624, 0.07576, 0.2887, 0.1212, 0.2624, 0.1061, 0.2362, 0.09091, 0.2624, 0.1061, 0.2362, 0.07576, 0.2362, 0.09091, 0.2624, 0.09091, 0.2624, 0.07576, 0.2362, 0.06061, 0.2624, 0.07576, 0.2362, 0.04545, 0.2362, 0.06061, 0.2624, 0.2424, 0.2099, 0.2121, 0.2099, 0.2273, 0.2362, 0.2576, 0.1837, 0.2273, 0.1837, 0.2424, 0.2099, 0.2424, 0.2099, 0.2273, 0.1837, 0.2121, 0.2099, 0.2273, 0.1837, 0.197, 0.1837, 0.2121, 0.2099, 0.2576, 0.1837, 0.2424, 0.1575, 0.2273, 0.1837, 0.2424, 0.1575, 0.2121, 0.1575, 0.2273, 0.1837, 0.2273, 0.1837, 0.2121, 0.1575, 0.197, 0.1837, 0.2121, 0.1575, 0.1818, 0.1575, 0.197, 0.1837, 0.2576, 0.2362, 0.2424, 0.2099, 0.2273, 0.2362, 0.2879, 0.2362, 0.2727, 0.2099, 0.2576, 0.2362, 0.2576, 0.2362, 0.2727, 0.2099, 0.2424, 0.2099, 0.2727, 0.2099, 0.2576, 0.1837, 0.2424, 0.2099, 0.2879, 0.2362, 0.303, 0.2099, 0.2727, 0.2099, 0.303, 0.2099, 0.2879, 0.1837, 0.2727, 0.2099, 0.2727, 0.2099, 0.2879, 0.1837, 0.2576, 0.1837, 0.2879, 0.1837, 0.2727, 0.1575, 0.2576, 0.1837, 0.2879, 0.2887, 0.2576, 0.2887, 0.2727, 0.3149, 0.303, 0.2624, 0.2727, 0.2624, 0.2879, 0.2887, 0.2879, 0.2887, 0.2727, 0.2624, 0.2576, 0.2887, 0.2727, 0.2624, 0.2424, 0.2624, 0.2576, 0.2887, 0.303, 0.2624, 0.2879, 0.2362, 0.2727, 0.2624, 0.2879, 0.2362, 0.2576, 0.2362, 0.2727, 0.2624, 0.2727, 0.2624, 0.2576, 0.2362, 0.2424, 0.2624, 0.2576, 0.2362, 0.2273, 0.2362, 0.2424, 0.2624, 0.4242, 0.2099, 0.3939, 0.2099, 0.4091, 0.2362, 0.4394, 0.1837, 0.4091, 0.1837, 0.4242, 0.2099, 0.4242, 0.2099, 0.4091, 0.1837, 0.3939, 0.2099, 0.4091, 0.1837, 0.3788, 0.1837, 0.3939, 0.2099, 0.4394, 0.1837, 0.4242, 0.1575, 0.4091, 0.1837, 0.4242, 0.1575, 0.3939, 0.1575, 0.4091, 0.1837, 0.4091, 0.1837, 0.3939, 0.1575, 0.3788, 0.1837, 0.3939, 0.1575, 0.3636, 0.1575, 0.3788, 0.1837, 0.4394, 0.2362, 0.4242, 0.2099, 0.4091, 0.2362, 0.4697, 0.2362, 0.4545, 0.2099, 0.4394, 0.2362, 0.4394, 0.2362, 0.4545, 0.2099, 0.4242, 0.2099, 0.4545, 0.2099, 0.4394, 0.1837, 0.4242, 0.2099, 0.4697, 0.2362, 0.4848, 0.2099, 0.4545, 0.2099, 0.4848, 0.2099, 0.4697, 0.1837, 0.4545, 0.2099, 0.4545, 0.2099, 0.4697, 0.1837, 0.4394, 0.1837, 0.4697, 0.1837, 0.4545, 0.1575, 0.4394, 0.1837, 0.4697, 0.2887, 0.4394, 0.2887, 0.4545, 0.3149, 0.4848, 0.2624, 0.4545, 0.2624, 0.4697, 0.2887, 0.4697, 0.2887, 0.4545, 0.2624, 0.4394, 0.2887, 0.4545, 0.2624, 0.4242, 0.2624, 0.4394, 0.2887, 0.4848, 0.2624, 0.4697, 0.2362, 0.4545, 0.2624, 0.4697, 0.2362, 0.4394, 0.2362, 0.4545, 0.2624, 0.4545, 0.2624, 0.4394, 0.2362, 0.4242, 0.2624, 0.4394, 0.2362, 0.4091, 0.2362, 0.4242, 0.2624, 0.7121, 0.2887, 0.697, 0.3149, 0.7273, 0.3149, 0.697, 0.2624, 0.6818, 0.2887, 0.7121, 0.2887, 0.7121, 0.2887, 0.6818, 0.2887, 0.697, 0.3149, 0.6818, 0.2887, 0.6667, 0.3149, 0.697, 0.3149, 0.697, 0.2624, 0.6667, 0.2624, 0.6818, 0.2887, 0.6667, 0.2624, 0.6515, 0.2887, 0.6818, 0.2887, 0.6818, 0.2887, 0.6515, 0.2887, 0.6667, 0.3149, 0.6515, 0.2887, 0.6364, 0.3149, 0.6667, 0.3149, 0.7424, 0.2887, 0.7121, 0.2887, 0.7273, 0.3149, 0.7576, 0.2624, 0.7273, 0.2624, 0.7424, 0.2887, 0.7424, 0.2887, 0.7273, 0.2624, 0.7121, 0.2887, 0.7273, 0.2624, 0.697, 0.2624, 0.7121, 0.2887, 0.7576, 0.2624, 0.7424, 0.2362, 0.7273, 0.2624, 0.7424, 0.2362, 0.7121, 0.2362, 0.7273, 0.2624, 0.7273, 0.2624, 0.7121, 0.2362, 0.697, 0.2624, 0.7121, 0.2362, 0.6818, 0.2362, 0.697, 0.2624, 0.803, 0.2887, 0.7879, 0.3149, 0.8182, 0.3149, 0.7879, 0.2624, 0.7727, 0.2887, 0.803, 0.2887, 0.803, 0.2887, 0.7727, 0.2887, 0.7879, 0.3149, 0.7727, 0.2887, 0.7576, 0.3149, 0.7879, 0.3149, 0.7879, 0.2624, 0.7576, 0.2624, 0.7727, 0.2887, 0.7576, 0.2624, 0.7424, 0.2887, 0.7727, 0.2887, 0.7727, 0.2887, 0.7424, 0.2887, 0.7576, 0.3149, 0.7424, 0.2887, 0.7273, 0.3149, 0.7576, 0.3149, 0.8939, 0.2887, 0.8788, 0.3149, 0.9091, 0.3149, 0.8788, 0.2624, 0.8636, 0.2887, 0.8939, 0.2887, 0.8939, 0.2887, 0.8636, 0.2887, 0.8788, 0.3149, 0.8636, 0.2887, 0.8485, 0.3149, 0.8788, 0.3149, 0.8788, 0.2624, 0.8485, 0.2624, 0.8636, 0.2887, 0.8485, 0.2624, 0.8333, 0.2887, 0.8636, 0.2887, 0.8636, 0.2887, 0.8333, 0.2887, 0.8485, 0.3149, 0.8333, 0.2887, 0.8182, 0.3149, 0.8485, 0.3149, 0.9242, 0.2887, 0.8939, 0.2887, 0.9091, 0.3149, 0.9394, 0.2624, 0.9091, 0.2624, 0.9242, 0.2887, 0.9242, 0.2887, 0.9091, 0.2624, 0.8939, 0.2887, 0.9091, 0.2624, 0.8788, 0.2624, 0.8939, 0.2887, 0.9394, 0.2624, 0.9242, 0.2362, 0.9091, 0.2624, 0.9242, 0.2362, 0.8939, 0.2362, 0.9091, 0.2624, 0.9091, 0.2624, 0.8939, 0.2362, 0.8788, 0.2624, 0.8939, 0.2362, 0.8636, 0.2362, 0.8788, 0.2624, 0.9848, 0.2887, 0.9697, 0.3149, 1.0, 0.3149, 0.9697, 0.2624, 0.9545, 0.2887, 0.9848, 0.2887, 0.9848, 0.2887, 0.9545, 0.2887, 0.9697, 0.3149, 0.9545, 0.2887, 0.9394, 0.3149, 0.9697, 0.3149, 0.9697, 0.2624, 0.9394, 0.2624, 0.9545, 0.2887, 0.9394, 0.2624, 0.9242, 0.2887, 0.9545, 0.2887, 0.9545, 0.2887, 0.9242, 0.2887, 0.9394, 0.3149, 0.9242, 0.2887, 0.9091, 0.3149, 0.9394, 0.3149, 0.1667, 0.2887, 0.1515, 0.3149, 0.1818, 0.3149, 0.1515, 0.2624, 0.1364, 0.2887, 0.1667, 0.2887, 0.1667, 0.2887, 0.1364, 0.2887, 0.1515, 0.3149, 0.1364, 0.2887, 0.1212, 0.3149, 0.1515, 0.3149, 0.1515, 0.2624, 0.1212, 0.2624, 0.1364, 0.2887, 0.1212, 0.2624, 0.1061, 0.2887, 0.1364, 0.2887, 0.1364, 0.2887, 0.1061, 0.2887, 0.1212, 0.3149, 0.1061, 0.2887, 0.09091, 0.3149, 0.1212, 0.3149, 0.197, 0.2887, 0.1667, 0.2887, 0.1818, 0.3149, 0.2121, 0.2624, 0.1818, 0.2624, 0.197, 0.2887, 0.197, 0.2887, 0.1818, 0.2624, 0.1667, 0.2887, 0.1818, 0.2624, 0.1515, 0.2624, 0.1667, 0.2887, 0.2121, 0.2624, 0.197, 0.2362, 0.1818, 0.2624, 0.197, 0.2362, 0.1667, 0.2362, 0.1818, 0.2624, 0.1818, 0.2624, 0.1667, 0.2362, 0.1515, 0.2624, 0.1667, 0.2362, 0.1364, 0.2362, 0.1515, 0.2624, 0.2576, 0.2887, 0.2424, 0.3149, 0.2727, 0.3149, 0.2424, 0.2624, 0.2273, 0.2887, 0.2576, 0.2887, 0.2576, 0.2887, 0.2273, 0.2887, 0.2424, 0.3149, 0.2273, 0.2887, 0.2121, 0.3149, 0.2424, 0.3149, 0.2424, 0.2624, 0.2121, 0.2624, 0.2273, 0.2887, 0.2121, 0.2624, 0.197, 0.2887, 0.2273, 0.2887, 0.2273, 0.2887, 0.197, 0.2887, 0.2121, 0.3149, 0.197, 0.2887, 0.1818, 0.3149, 0.2121, 0.3149, 0.3485, 0.2887, 0.3333, 0.3149, 0.3636, 0.3149, 0.3333, 0.2624, 0.3182, 0.2887, 0.3485, 0.2887, 0.3485, 0.2887, 0.3182, 0.2887, 0.3333, 0.3149, 0.3182, 0.2887, 0.303, 0.3149, 0.3333, 0.3149, 0.3333, 0.2624, 0.303, 0.2624, 0.3182, 0.2887, 0.303, 0.2624, 0.2879, 0.2887, 0.3182, 0.2887, 0.3182, 0.2887, 0.2879, 0.2887, 0.303, 0.3149, 0.2879, 0.2887, 0.2727, 0.3149, 0.303, 0.3149, 0.3788, 0.2887, 0.3485, 0.2887, 0.3636, 0.3149, 0.3939, 0.2624, 0.3636, 0.2624, 0.3788, 0.2887, 0.3788, 0.2887, 0.3636, 0.2624, 0.3485, 0.2887, 0.3636, 0.2624, 0.3333, 0.2624, 0.3485, 0.2887, 0.3939, 0.2624, 0.3788, 0.2362, 0.3636, 0.2624, 0.3788, 0.2362, 0.3485, 0.2362, 0.3636, 0.2624, 0.3636, 0.2624, 0.3485, 0.2362, 0.3333, 0.2624, 0.3485, 0.2362, 0.3182, 0.2362, 0.3333, 0.2624, 0.4394, 0.2887, 0.4242, 0.3149, 0.4545, 0.3149, 0.4242, 0.2624, 0.4091, 0.2887, 0.4394, 0.2887, 0.4394, 0.2887, 0.4091, 0.2887, 0.4242, 0.3149, 0.4091, 0.2887, 0.3939, 0.3149, 0.4242, 0.3149, 0.4242, 0.2624, 0.3939, 0.2624, 0.4091, 0.2887, 0.3939, 0.2624, 0.3788, 0.2887, 0.4091, 0.2887, 0.4091, 0.2887, 0.3788, 0.2887, 0.3939, 0.3149, 0.3788, 0.2887, 0.3636, 0.3149, 0.3939, 0.3149, 0.5303, 0.2887, 0.5152, 0.3149, 0.5455, 0.3149, 0.5152, 0.2624, 0.5, 0.2887, 0.5303, 0.2887, 0.5303, 0.2887, 0.5, 0.2887, 0.5152, 0.3149, 0.5, 0.2887, 0.4848, 0.3149, 0.5152, 0.3149, 0.5152, 0.2624, 0.4848, 0.2624, 0.5, 0.2887, 0.4848, 0.2624, 0.4697, 0.2887, 0.5, 0.2887, 0.5, 0.2887, 0.4697, 0.2887, 0.4848, 0.3149, 0.4697, 0.2887, 0.4545, 0.3149, 0.4848, 0.3149, 0.5606, 0.2887, 0.5303, 0.2887, 0.5455, 0.3149, 0.5758, 0.2624, 0.5455, 0.2624, 0.5606, 0.2887, 0.5606, 0.2887, 0.5455, 0.2624, 0.5303, 0.2887, 0.5455, 0.2624, 0.5152, 0.2624, 0.5303, 0.2887, 0.5758, 0.2624, 0.5606, 0.2362, 0.5455, 0.2624, 0.5606, 0.2362, 0.5303, 0.2362, 0.5455, 0.2624, 0.5455, 0.2624, 0.5303, 0.2362, 0.5152, 0.2624, 0.5303, 0.2362, 0.5, 0.2362, 0.5152, 0.2624, 0.6212, 0.2887, 0.6061, 0.3149, 0.6364, 0.3149, 0.6061, 0.2624, 0.5909, 0.2887, 0.6212, 0.2887, 0.6212, 0.2887, 0.5909, 0.2887, 0.6061, 0.3149, 0.5909, 0.2887, 0.5758, 0.3149, 0.6061, 0.3149, 0.6061, 0.2624, 0.5758, 0.2624, 0.5909, 0.2887, 0.5758, 0.2624, 0.5606, 0.2887, 0.5909, 0.2887, 0.5909, 0.2887, 0.5606, 0.2887, 0.5758, 0.3149, 0.5606, 0.2887, 0.5455, 0.3149, 0.5758, 0.3149, 0.697, 0.3674, 0.6667, 0.3674, 0.6818, 0.3937, 0.7121, 0.3412, 0.6818, 0.3412, 0.697, 0.3674, 0.697, 0.3674, 0.6818, 0.3412, 0.6667, 0.3674, 0.6818, 0.3412, 0.6515, 0.3412, 0.6667, 0.3674, 0.7121, 0.3412, 0.697, 0.3149, 0.6818, 0.3412, 0.697, 0.3149, 0.6667, 0.3149, 0.6818, 0.3412, 0.6818, 0.3412, 0.6667, 0.3149, 0.6515, 0.3412, 0.6667, 0.3149, 0.6364, 0.3149, 0.6515, 0.3412, 0.7121, 0.3937, 0.697, 0.3674, 0.6818, 0.3937, 0.7424, 0.3937, 0.7273, 0.3674, 0.7121, 0.3937, 0.7121, 0.3937, 0.7273, 0.3674, 0.697, 0.3674, 0.7273, 0.3674, 0.7121, 0.3412, 0.697, 0.3674, 0.7424, 0.3937, 0.7576, 0.3674, 0.7273, 0.3674, 0.7576, 0.3674, 0.7424, 0.3412, 0.7273, 0.3674, 0.7273, 0.3674, 0.7424, 0.3412, 0.7121, 0.3412, 0.7424, 0.3412, 0.7273, 0.3149, 0.7121, 0.3412, 0.7424, 0.4461, 0.7121, 0.4461, 0.7273, 0.4724, 0.7576, 0.4199, 0.7273, 0.4199, 0.7424, 0.4461, 0.7424, 0.4461, 0.7273, 0.4199, 0.7121, 0.4461, 0.7273, 0.4199, 0.697, 0.4199, 0.7121, 0.4461, 0.7576, 0.4199, 0.7424, 0.3937, 0.7273, 0.4199, 0.7424, 0.3937, 0.7121, 0.3937, 0.7273, 0.4199, 0.7273, 0.4199, 0.7121, 0.3937, 0.697, 0.4199, 0.7121, 0.3937, 0.6818, 0.3937, 0.697, 0.4199, 0.8788, 0.3674, 0.8485, 0.3674, 0.8636, 0.3937, 0.8939, 0.3412, 0.8636, 0.3412, 0.8788, 0.3674, 0.8788, 0.3674, 0.8636, 0.3412, 0.8485, 0.3674, 0.8636, 0.3412, 0.8333, 0.3412, 0.8485, 0.3674, 0.8939, 0.3412, 0.8788, 0.3149, 0.8636, 0.3412, 0.8788, 0.3149, 0.8485, 0.3149, 0.8636, 0.3412, 0.8636, 0.3412, 0.8485, 0.3149, 0.8333, 0.3412, 0.8485, 0.3149, 0.8182, 0.3149, 0.8333, 0.3412, 0.8939, 0.3937, 0.8788, 0.3674, 0.8636, 0.3937, 0.9242, 0.3937, 0.9091, 0.3674, 0.8939, 0.3937, 0.8939, 0.3937, 0.9091, 0.3674, 0.8788, 0.3674, 0.9091, 0.3674, 0.8939, 0.3412, 0.8788, 0.3674, 0.9242, 0.3937, 0.9394, 0.3674, 0.9091, 0.3674, 0.9394, 0.3674, 0.9242, 0.3412, 0.9091, 0.3674, 0.9091, 0.3674, 0.9242, 0.3412, 0.8939, 0.3412, 0.9242, 0.3412, 0.9091, 0.3149, 0.8939, 0.3412, 0.9242, 0.4461, 0.8939, 0.4461, 0.9091, 0.4724, 0.9394, 0.4199, 0.9091, 0.4199, 0.9242, 0.4461, 0.9242, 0.4461, 0.9091, 0.4199, 0.8939, 0.4461, 0.9091, 0.4199, 0.8788, 0.4199, 0.8939, 0.4461, 0.9394, 0.4199, 0.9242, 0.3937, 0.9091, 0.4199, 0.9242, 0.3937, 0.8939, 0.3937, 0.9091, 0.4199, 0.9091, 0.4199, 0.8939, 0.3937, 0.8788, 0.4199, 0.8939, 0.3937, 0.8636, 0.3937, 0.8788, 0.4199, 0.1515, 0.3674, 0.1212, 0.3674, 0.1364, 0.3937, 0.1667, 0.3412, 0.1364, 0.3412, 0.1515, 0.3674, 0.1515, 0.3674, 0.1364, 0.3412, 0.1212, 0.3674, 0.1364, 0.3412, 0.1061, 0.3412, 0.1212, 0.3674, 0.1667, 0.3412, 0.1515, 0.3149, 0.1364, 0.3412, 0.1515, 0.3149, 0.1212, 0.3149, 0.1364, 0.3412, 0.1364, 0.3412, 0.1212, 0.3149, 0.1061, 0.3412, 0.1212, 0.3149, 0.09091, 0.3149, 0.1061, 0.3412, 0.1667, 0.3937, 0.1515, 0.3674, 0.1364, 0.3937, 0.197, 0.3937, 0.1818, 0.3674, 0.1667, 0.3937, 0.1667, 0.3937, 0.1818, 0.3674, 0.1515, 0.3674, 0.1818, 0.3674, 0.1667, 0.3412, 0.1515, 0.3674, 0.197, 0.3937, 0.2121, 0.3674, 0.1818, 0.3674, 0.2121, 0.3674, 0.197, 0.3412, 0.1818, 0.3674, 0.1818, 0.3674, 0.197, 0.3412, 0.1667, 0.3412, 0.197, 0.3412, 0.1818, 0.3149, 0.1667, 0.3412, 0.197, 0.4461, 0.1667, 0.4461, 0.1818, 0.4724, 0.2121, 0.4199, 0.1818, 0.4199, 0.197, 0.4461, 0.197, 0.4461, 0.1818, 0.4199, 0.1667, 0.4461, 0.1818, 0.4199, 0.1515, 0.4199, 0.1667, 0.4461, 0.2121, 0.4199, 0.197, 0.3937, 0.1818, 0.4199, 0.197, 0.3937, 0.1667, 0.3937, 0.1818, 0.4199, 0.1818, 0.4199, 0.1667, 0.3937, 0.1515, 0.4199, 0.1667, 0.3937, 0.1364, 0.3937, 0.1515, 0.4199, 0.3333, 0.3674, 0.303, 0.3674, 0.3182, 0.3937, 0.3485, 0.3412, 0.3182, 0.3412, 0.3333, 0.3674, 0.3333, 0.3674, 0.3182, 0.3412, 0.303, 0.3674, 0.3182, 0.3412, 0.2879, 0.3412, 0.303, 0.3674, 0.3485, 0.3412, 0.3333, 0.3149, 0.3182, 0.3412, 0.3333, 0.3149, 0.303, 0.3149, 0.3182, 0.3412, 0.3182, 0.3412, 0.303, 0.3149, 0.2879, 0.3412, 0.303, 0.3149, 0.2727, 0.3149, 0.2879, 0.3412, 0.3485, 0.3937, 0.3333, 0.3674, 0.3182, 0.3937, 0.3788, 0.3937, 0.3636, 0.3674, 0.3485, 0.3937, 0.3485, 0.3937, 0.3636, 0.3674, 0.3333, 0.3674, 0.3636, 0.3674, 0.3485, 0.3412, 0.3333, 0.3674, 0.3788, 0.3937, 0.3939, 0.3674, 0.3636, 0.3674, 0.3939, 0.3674, 0.3788, 0.3412, 0.3636, 0.3674, 0.3636, 0.3674, 0.3788, 0.3412, 0.3485, 0.3412, 0.3788, 0.3412, 0.3636, 0.3149, 0.3485, 0.3412, 0.3788, 0.4461, 0.3485, 0.4461, 0.3636, 0.4724, 0.3939, 0.4199, 0.3636, 0.4199, 0.3788, 0.4461, 0.3788, 0.4461, 0.3636, 0.4199, 0.3485, 0.4461, 0.3636, 0.4199, 0.3333, 0.4199, 0.3485, 0.4461, 0.3939, 0.4199, 0.3788, 0.3937, 0.3636, 0.4199, 0.3788, 0.3937, 0.3485, 0.3937, 0.3636, 0.4199, 0.3636, 0.4199, 0.3485, 0.3937, 0.3333, 0.4199, 0.3485, 0.3937, 0.3182, 0.3937, 0.3333, 0.4199, 0.5152, 0.3674, 0.4848, 0.3674, 0.5, 0.3937, 0.5303, 0.3412, 0.5, 0.3412, 0.5152, 0.3674, 0.5152, 0.3674, 0.5, 0.3412, 0.4848, 0.3674, 0.5, 0.3412, 0.4697, 0.3412, 0.4848, 0.3674, 0.5303, 0.3412, 0.5152, 0.3149, 0.5, 0.3412, 0.5152, 0.3149, 0.4848, 0.3149, 0.5, 0.3412, 0.5, 0.3412, 0.4848, 0.3149, 0.4697, 0.3412, 0.4848, 0.3149, 0.4545, 0.3149, 0.4697, 0.3412, 0.5303, 0.3937, 0.5152, 0.3674, 0.5, 0.3937, 0.5606, 0.3937, 0.5455, 0.3674, 0.5303, 0.3937, 0.5303, 0.3937, 0.5455, 0.3674, 0.5152, 0.3674, 0.5455, 0.3674, 0.5303, 0.3412, 0.5152, 0.3674, 0.5606, 0.3937, 0.5758, 0.3674, 0.5455, 0.3674, 0.5758, 0.3674, 0.5606, 0.3412, 0.5455, 0.3674, 0.5455, 0.3674, 0.5606, 0.3412, 0.5303, 0.3412, 0.5606, 0.3412, 0.5455, 0.3149, 0.5303, 0.3412, 0.5606, 0.4461, 0.5303, 0.4461, 0.5455, 0.4724, 0.5758, 0.4199, 0.5455, 0.4199, 0.5606, 0.4461, 0.5606, 0.4461, 0.5455, 0.4199, 0.5303, 0.4461, 0.5455, 0.4199, 0.5152, 0.4199, 0.5303, 0.4461, 0.5758, 0.4199, 0.5606, 0.3937, 0.5455, 0.4199, 0.5606, 0.3937, 0.5303, 0.3937, 0.5455, 0.4199, 0.5455, 0.4199, 0.5303, 0.3937, 0.5152, 0.4199, 0.5303, 0.3937, 0.5, 0.3937, 0.5152, 0.4199, 0.6061, 0.3674, 0.5758, 0.3674, 0.5909, 0.3937, 0.6212, 0.3412, 0.5909, 0.3412, 0.6061, 0.3674, 0.6061, 0.3674, 0.5909, 0.3412, 0.5758, 0.3674, 0.5909, 0.3412, 0.5606, 0.3412, 0.5758, 0.3674, 0.6212, 0.3412, 0.6061, 0.3149, 0.5909, 0.3412, 0.6061, 0.3149, 0.5758, 0.3149, 0.5909, 0.3412, 0.5909, 0.3412, 0.5758, 0.3149, 0.5606, 0.3412, 0.5758, 0.3149, 0.5455, 0.3149, 0.5606, 0.3412, 0.4242, 0.3674, 0.3939, 0.3674, 0.4091, 0.3937, 0.4394, 0.3412, 0.4091, 0.3412, 0.4242, 0.3674, 0.4242, 0.3674, 0.4091, 0.3412, 0.3939, 0.3674, 0.4091, 0.3412, 0.3788, 0.3412, 0.3939, 0.3674, 0.4394, 0.3412, 0.4242, 0.3149, 0.4091, 0.3412, 0.4242, 0.3149, 0.3939, 0.3149, 0.4091, 0.3412, 0.4091, 0.3412, 0.3939, 0.3149, 0.3788, 0.3412, 0.3939, 0.3149, 0.3636, 0.3149, 0.3788, 0.3412, 0.2424, 0.3674, 0.2121, 0.3674, 0.2273, 0.3937, 0.2576, 0.3412, 0.2273, 0.3412, 0.2424, 0.3674, 0.2424, 0.3674, 0.2273, 0.3412, 0.2121, 0.3674, 0.2273, 0.3412, 0.197, 0.3412, 0.2121, 0.3674, 0.2576, 0.3412, 0.2424, 0.3149, 0.2273, 0.3412, 0.2424, 0.3149, 0.2121, 0.3149, 0.2273, 0.3412, 0.2273, 0.3412, 0.2121, 0.3149, 0.197, 0.3412, 0.2121, 0.3149, 0.1818, 0.3149, 0.197, 0.3412, 0.9697, 0.3674, 0.9394, 0.3674, 0.9545, 0.3937, 0.9848, 0.3412, 0.9545, 0.3412, 0.9697, 0.3674, 0.9697, 0.3674, 0.9545, 0.3412, 0.9394, 0.3674, 0.9545, 0.3412, 0.9242, 0.3412, 0.9394, 0.3674, 0.9848, 0.3412, 0.9697, 0.3149, 0.9545, 0.3412, 0.9697, 0.3149, 0.9394, 0.3149, 0.9545, 0.3412, 0.9545, 0.3412, 0.9394, 0.3149, 0.9242, 0.3412, 0.9394, 0.3149, 0.9091, 0.3149, 0.9242, 0.3412, 0.7879, 0.3674, 0.7576, 0.3674, 0.7727, 0.3937, 0.803, 0.3412, 0.7727, 0.3412, 0.7879, 0.3674, 0.7879, 0.3674, 0.7727, 0.3412, 0.7576, 0.3674, 0.7727, 0.3412, 0.7424, 0.3412, 0.7576, 0.3674, 0.803, 0.3412, 0.7879, 0.3149, 0.7727, 0.3412, 0.7879, 0.3149, 0.7576, 0.3149, 0.7727, 0.3412, 0.7727, 0.3412, 0.7576, 0.3149, 0.7424, 0.3412, 0.7576, 0.3149, 0.7273, 0.3149, 0.7424, 0.3412, 0.5758, 0.2099, 0.5606, 0.2362, 0.5909, 0.2362, 0.5606, 0.1837, 0.5455, 0.2099, 0.5758, 0.2099, 0.5758, 0.2099, 0.5455, 0.2099, 0.5606, 0.2362, 0.5455, 0.2099, 0.5303, 0.2362, 0.5606, 0.2362, 0.5606, 0.1837, 0.5303, 0.1837, 0.5455, 0.2099, 0.5303, 0.1837, 0.5152, 0.2099, 0.5455, 0.2099, 0.5455, 0.2099, 0.5152, 0.2099, 0.5303, 0.2362, 0.5152, 0.2099, 0.5, 0.2362, 0.5303, 0.2362, 0.3939, 0.2099, 0.3788, 0.2362, 0.4091, 0.2362, 0.3788, 0.1837, 0.3636, 0.2099, 0.3939, 0.2099, 0.3939, 0.2099, 0.3636, 0.2099, 0.3788, 0.2362, 0.3636, 0.2099, 0.3485, 0.2362, 0.3788, 0.2362, 0.3788, 0.1837, 0.3485, 0.1837, 0.3636, 0.2099, 0.3485, 0.1837, 0.3333, 0.2099, 0.3636, 0.2099, 0.3636, 0.2099, 0.3333, 0.2099, 0.3485, 0.2362, 0.3333, 0.2099, 0.3182, 0.2362, 0.3485, 0.2362, 0.2121, 0.2099, 0.197, 0.2362, 0.2273, 0.2362, 0.197, 0.1837, 0.1818, 0.2099, 0.2121, 0.2099, 0.2121, 0.2099, 0.1818, 0.2099, 0.197, 0.2362, 0.1818, 0.2099, 0.1667, 0.2362, 0.197, 0.2362, 0.197, 0.1837, 0.1667, 0.1837, 0.1818, 0.2099, 0.1667, 0.1837, 0.1515, 0.2099, 0.1818, 0.2099, 0.1818, 0.2099, 0.1515, 0.2099, 0.1667, 0.2362, 0.1515, 0.2099, 0.1364, 0.2362, 0.1667, 0.2362, 0.9394, 0.2099, 0.9242, 0.2362, 0.9545, 0.2362, 0.9242, 0.1837, 0.9091, 0.2099, 0.9394, 0.2099, 0.9394, 0.2099, 0.9091, 0.2099, 0.9242, 0.2362, 0.9091, 0.2099, 0.8939, 0.2362, 0.9242, 0.2362, 0.9242, 0.1837, 0.8939, 0.1837, 0.9091, 0.2099, 0.8939, 0.1837, 0.8788, 0.2099, 0.9091, 0.2099, 0.9091, 0.2099, 0.8788, 0.2099, 0.8939, 0.2362, 0.8788, 0.2099, 0.8636, 0.2362, 0.8939, 0.2362, 0.7576, 0.2099, 0.7424, 0.2362, 0.7727, 0.2362, 0.7424, 0.1837, 0.7273, 0.2099, 0.7576, 0.2099, 0.7576, 0.2099, 0.7273, 0.2099, 0.7424, 0.2362, 0.7273, 0.2099, 0.7121, 0.2362, 0.7424, 0.2362, 0.7424, 0.1837, 0.7121, 0.1837, 0.7273, 0.2099, 0.7121, 0.1837, 0.697, 0.2099, 0.7273, 0.2099, 0.7273, 0.2099, 0.697, 0.2099, 0.7121, 0.2362, 0.697, 0.2099, 0.6818, 0.2362, 0.7121, 0.2362, 0.5152, 0.2099, 0.4848, 0.2099, 0.5, 0.2362, 0.5303, 0.1837, 0.5, 0.1837, 0.5152, 0.2099, 0.5152, 0.2099, 0.5, 0.1837, 0.4848, 0.2099, 0.5, 0.1837, 0.4697, 0.1837, 0.4848, 0.2099, 0.5303, 0.1837, 0.5152, 0.1575, 0.5, 0.1837, 0.5152, 0.1575, 0.4848, 0.1575, 0.5, 0.1837, 0.5, 0.1837, 0.4848, 0.1575, 0.4697, 0.1837, 0.4848, 0.1575, 0.4545, 0.1575, 0.4697, 0.1837, 0.3333, 0.2099, 0.303, 0.2099, 0.3182, 0.2362, 0.3485, 0.1837, 0.3182, 0.1837, 0.3333, 0.2099, 0.3333, 0.2099, 0.3182, 0.1837, 0.303, 0.2099, 0.3182, 0.1837, 0.2879, 0.1837, 0.303, 0.2099, 0.3485, 0.1837, 0.3333, 0.1575, 0.3182, 0.1837, 0.3333, 0.1575, 0.303, 0.1575, 0.3182, 0.1837, 0.3182, 0.1837, 0.303, 0.1575, 0.2879, 0.1837, 0.303, 0.1575, 0.2727, 0.1575, 0.2879, 0.1837, 0.1515, 0.2099, 0.1212, 0.2099, 0.1364, 0.2362, 0.1667, 0.1837, 0.1364, 0.1837, 0.1515, 0.2099, 0.1515, 0.2099, 0.1364, 0.1837, 0.1212, 0.2099, 0.1364, 0.1837, 0.1061, 0.1837, 0.1212, 0.2099, 0.1667, 0.1837, 0.1515, 0.1575, 0.1364, 0.1837, 0.1515, 0.1575, 0.1212, 0.1575, 0.1364, 0.1837, 0.1364, 0.1837, 0.1212, 0.1575, 0.1061, 0.1837, 0.1212, 0.1575, 0.09091, 0.1575, 0.1061, 0.1837, 0.8788, 0.2099, 0.8485, 0.2099, 0.8636, 0.2362, 0.8939, 0.1837, 0.8636, 0.1837, 0.8788, 0.2099, 0.8788, 0.2099, 0.8636, 0.1837, 0.8485, 0.2099, 0.8636, 0.1837, 0.8333, 0.1837, 0.8485, 0.2099, 0.8939, 0.1837, 0.8788, 0.1575, 0.8636, 0.1837, 0.8788, 0.1575, 0.8485, 0.1575, 0.8636, 0.1837, 0.8636, 0.1837, 0.8485, 0.1575, 0.8333, 0.1837, 0.8485, 0.1575, 0.8182, 0.1575, 0.8333, 0.1837, 0.697, 0.2099, 0.6667, 0.2099, 0.6818, 0.2362, 0.7121, 0.1837, 0.6818, 0.1837, 0.697, 0.2099, 0.697, 0.2099, 0.6818, 0.1837, 0.6667, 0.2099, 0.6818, 0.1837, 0.6515, 0.1837, 0.6667, 0.2099, 0.7121, 0.1837, 0.697, 0.1575, 0.6818, 0.1837, 0.697, 0.1575, 0.6667, 0.1575, 0.6818, 0.1837, 0.6818, 0.1837, 0.6667, 0.1575, 0.6515, 0.1837, 0.6667, 0.1575, 0.6364, 0.1575, 0.6515, 0.1837, 0.4848, 0.05249, 0.4697, 0.07873, 0.5, 0.07873, 0.4697, 0.02624, 0.4545, 0.05249, 0.4848, 0.05249, 0.4848, 0.05249, 0.4545, 0.05249, 0.4697, 0.07873, 0.4545, 0.05249, 0.4394, 0.07873, 0.4697, 0.07873, 0.4697, 0.02624, 0.4394, 0.02624, 0.4545, 0.05249, 0.4394, 0.02624, 0.4242, 0.05249, 0.4545, 0.05249, 0.4545, 0.05249, 0.4242, 0.05249, 0.4394, 0.07873, 0.4242, 0.05249, 0.4091, 0.07873, 0.4394, 0.07873, 0.303, 0.05249, 0.2879, 0.07873, 0.3182, 0.07873, 0.2879, 0.02624, 0.2727, 0.05249, 0.303, 0.05249, 0.303, 0.05249, 0.2727, 0.05249, 0.2879, 0.07873, 0.2727, 0.05249, 0.2576, 0.07873, 0.2879, 0.07873, 0.2879, 0.02624, 0.2576, 0.02624, 0.2727, 0.05249, 0.2576, 0.02624, 0.2424, 0.05249, 0.2727, 0.05249, 0.2727, 0.05249, 0.2424, 0.05249, 0.2576, 0.07873, 0.2424, 0.05249, 0.2273, 0.07873, 0.2576, 0.07873, 0.1212, 0.05249, 0.1061, 0.07873, 0.1364, 0.07873, 0.1061, 0.02624, 0.09091, 0.05249, 0.1212, 0.05249, 0.1212, 0.05249, 0.09091, 0.05249, 0.1061, 0.07873, 0.09091, 0.05249, 0.07576, 0.07873, 0.1061, 0.07873, 0.1061, 0.02624, 0.07576, 0.02624, 0.09091, 0.05249, 0.07576, 0.02624, 0.06061, 0.05249, 0.09091, 0.05249, 0.09091, 0.05249, 0.06061, 0.05249, 0.07576, 0.07873, 0.06061, 0.05249, 0.04545, 0.07873, 0.07576, 0.07873, 0.6667, 0.1575, 0.6515, 0.1312, 0.6364, 0.1575, 0.697, 0.1575, 0.6818, 0.1312, 0.6667, 0.1575, 0.6667, 0.1575, 0.6818, 0.1312, 0.6515, 0.1312, 0.6818, 0.1312, 0.6667, 0.105, 0.6515, 0.1312, 0.697, 0.1575, 0.7121, 0.1312, 0.6818, 0.1312, 0.7121, 0.1312, 0.697, 0.105, 0.6818, 0.1312, 0.6818, 0.1312, 0.697, 0.105, 0.6667, 0.105, 0.697, 0.105, 0.6818, 0.07873, 0.6667, 0.105, 0.8485, 0.05249, 0.8333, 0.07873, 0.8636, 0.07873, 0.8333, 0.02624, 0.8182, 0.05249, 0.8485, 0.05249, 0.8485, 0.05249, 0.8182, 0.05249, 0.8333, 0.07873, 0.8182, 0.05249, 0.803, 0.07873, 0.8333, 0.07873, 0.8333, 0.02624, 0.803, 0.02624, 0.8182, 0.05249, 0.803, 0.02624, 0.7879, 0.05249, 0.8182, 0.05249, 0.8182, 0.05249, 0.7879, 0.05249, 0.803, 0.07873, 0.7879, 0.05249, 0.7727, 0.07873, 0.803, 0.07873])
me_icosphere.use_remesh_preserve_volume = False
me_icosphere.use_remesh_preserve_attributes = False
me_icosphere.use_mirror_vertex_groups = False
me_icosphere.update()

# ---- objects
ob_light = bpy.data.objects.new('Light', light_light)
ob_camera = bpy.data.objects.new('Camera', cam_camera)
ob_icosphere = bpy.data.objects.new('Icosphere', me_icosphere)

# ---- transforms, parenting, visibility, modifiers, constraints
ob_light.location = (4.076, 1.005, 5.904)
ob_light.rotation_euler = (0.6503, 0.05522, 1.866)
ob_light.lock_rotations_4d = False
ob_light.empty_display_type = 'ARROWS'
ob_light.color = (0.0, 0.0, 0.0, 0.0)
ob_light.lineart.crease_threshold = 0.0
ob_camera.location = (7.359, -6.926, 4.958)
ob_camera.rotation_euler = (1.109, 0.0, 0.8149)
ob_camera.lock_rotations_4d = False
ob_camera.empty_display_type = 'ARROWS'
ob_camera.color = (0.0, 0.0, 0.0, 0.0)
ob_camera.display_type = 'WIRE'
ob_camera.lineart.crease_threshold = 0.0
ob_icosphere.location = (0.0, 0.0, 0.0)
ob_icosphere.scale = (3.818, 3.818, 3.818)
ob_icosphere.lineart.crease_threshold = 0.0

# ---- collection membership
col_collection.objects.link(ob_light)
col_collection.objects.link(ob_camera)
col_collection.objects.link(ob_icosphere)

# ---- scene / render settings (as saved in the file)
scene.camera = ob_camera
scene.frame_start = 1; scene.frame_end = 250; scene.frame_set(23)
scene.render.engine = 'BLENDER_EEVEE_NEXT'
scene.cycles.use_denoising = False
scene.cycles.samples = 128
scene.cycles.sampling_pattern = 'TABULATED_SOBOL'
scene.cycles.use_adaptive_sampling = False
scene.cycles.use_light_tree = False
scene.view_settings.view_transform = 'Filmic'
bpy.context.view_layer.update()
